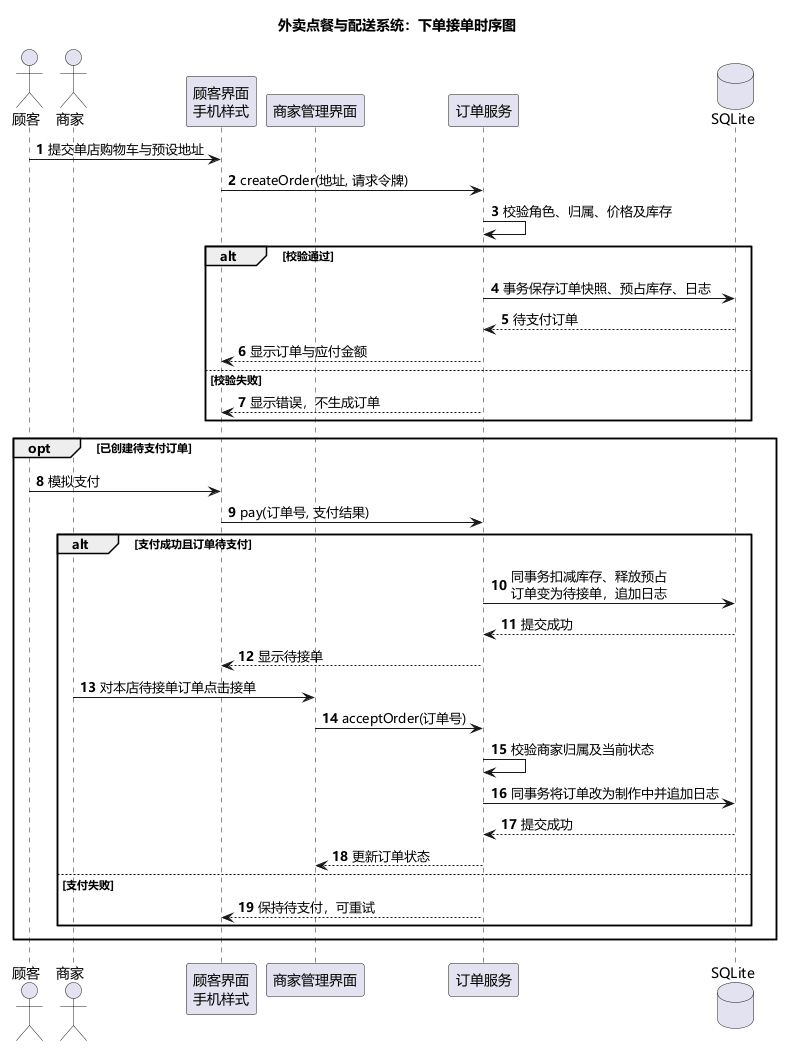

The diagram above was rendered by PlantUML. Its source (embedded in the PNG):
@startuml
title 外卖点餐与配送系统：下单接单时序图
skinparam defaultFontName Microsoft YaHei
skinparam shadowing false
autonumber
actor 顾客
actor 商家
participant "顾客界面\n手机样式" as UI
participant "商家管理界面" as MerchantUI
participant "订单服务" as Orders
database SQLite

顾客 -> UI : 提交单店购物车与预设地址
UI -> Orders : createOrder(地址, 请求令牌)
Orders -> Orders : 校验角色、归属、价格及库存
alt 校验通过
  Orders -> SQLite : 事务保存订单快照、预占库存、日志
  SQLite --> Orders : 待支付订单
  Orders --> UI : 显示订单与应付金额
else 校验失败
  Orders --> UI : 显示错误，不生成订单
end

opt 已创建待支付订单
  顾客 -> UI : 模拟支付
  UI -> Orders : pay(订单号, 支付结果)
  alt 支付成功且订单待支付
    Orders -> SQLite : 同事务扣减库存、释放预占\n订单变为待接单，追加日志
    SQLite --> Orders : 提交成功
    Orders --> UI : 显示待接单
    商家 -> MerchantUI : 对本店待接单订单点击接单
    MerchantUI -> Orders : acceptOrder(订单号)
    Orders -> Orders : 校验商家归属及当前状态
    Orders -> SQLite : 同事务将订单改为制作中并追加日志
    SQLite --> Orders : 提交成功
    Orders --> MerchantUI : 更新订单状态
  else 支付失败
    Orders --> UI : 保持待支付，可重试
  end
end
@enduml